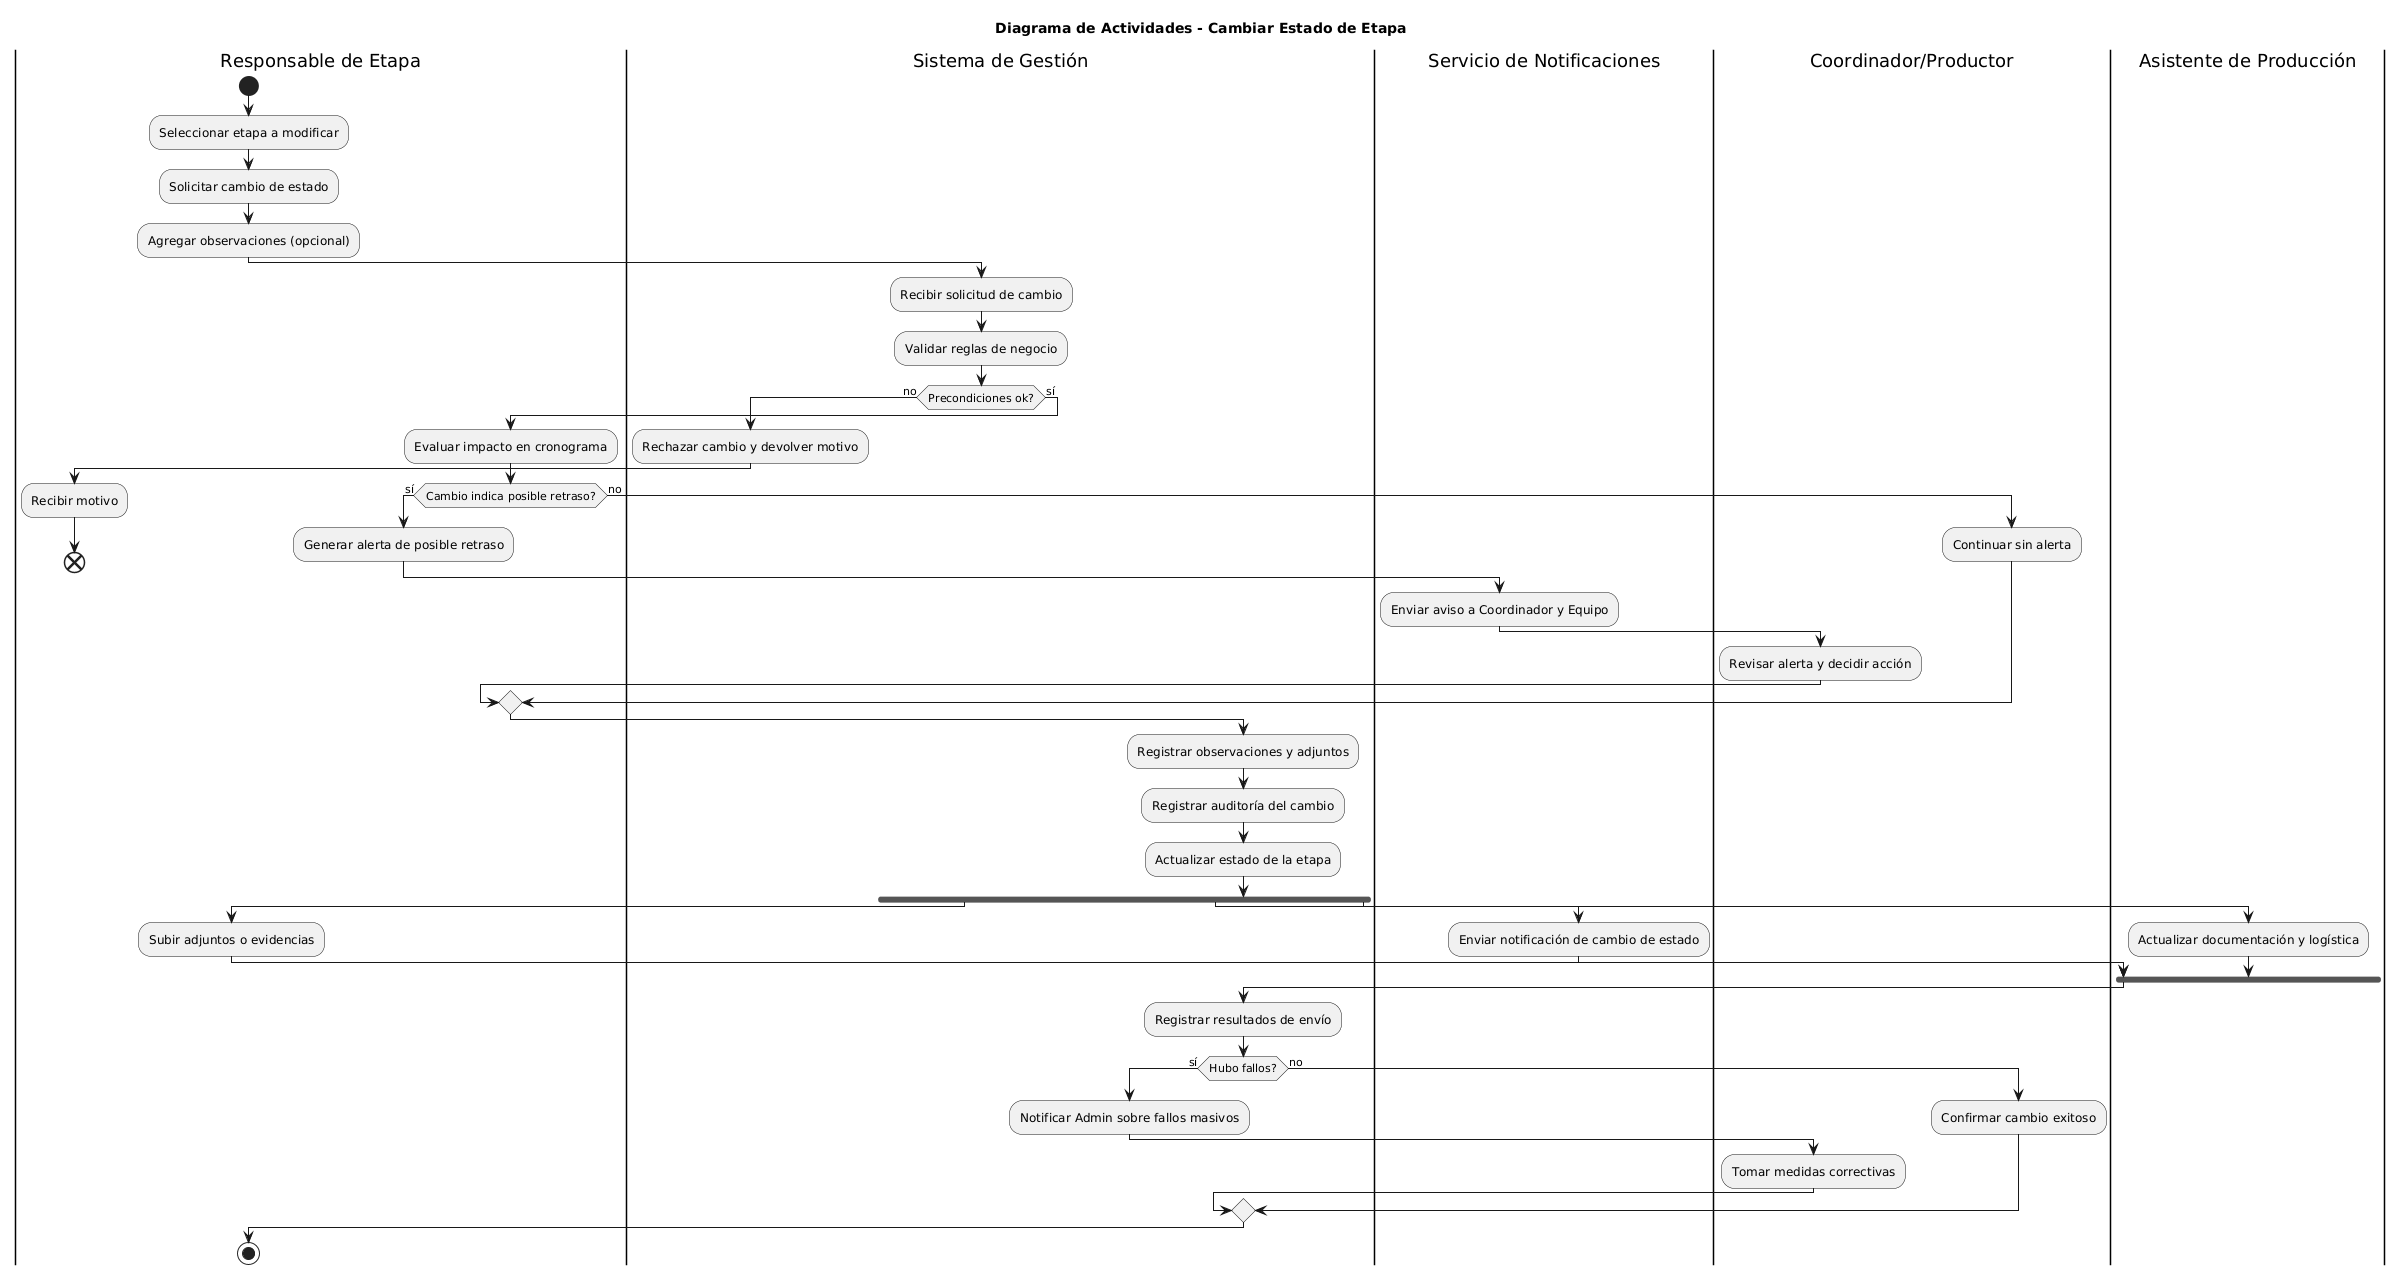

The diagram above was rendered by PlantUML. Its source (embedded in the PNG):
@startuml
title Diagrama de Actividades - Cambiar Estado de Etapa 
|Responsable de Etapa|
start
:Seleccionar etapa a modificar;
:Solicitar cambio de estado;
:Agregar observaciones (opcional);

|Sistema de Gestión|
:Recibir solicitud de cambio;
:Validar reglas de negocio;

if (Precondiciones ok?) then (no)
  :Rechazar cambio y devolver motivo;
  |Responsable de Etapa|
  :Recibir motivo;
  end
else (sí)
  :Evaluar impacto en cronograma;
  if (Cambio indica posible retraso?) then (sí)
    :Generar alerta de posible retraso;
    |Servicio de Notificaciones|
    :Enviar aviso a Coordinador y Equipo;
    |Coordinador/Productor|
    :Revisar alerta y decidir acción;
  else (no)
    :Continuar sin alerta;
  endif

  |Sistema de Gestión|
  :Registrar observaciones y adjuntos;
  :Registrar auditoría del cambio;
  :Actualizar estado de la etapa;

  fork
    |Responsable de Etapa|
    :Subir adjuntos o evidencias;
  fork again
    |Servicio de Notificaciones|
    :Enviar notificación de cambio de estado;
  fork again
    |Asistente de Producción|
    :Actualizar documentación y logística;
  end fork

  |Sistema de Gestión|
  :Registrar resultados de envío;

  if (Hubo fallos?) then (sí)
    :Notificar Admin sobre fallos masivos;
    |Coordinador/Productor|
    :Tomar medidas correctivas;
  else (no)
    :Confirmar cambio exitoso;
  endif
endif

|Responsable de Etapa|
stop
@enduml